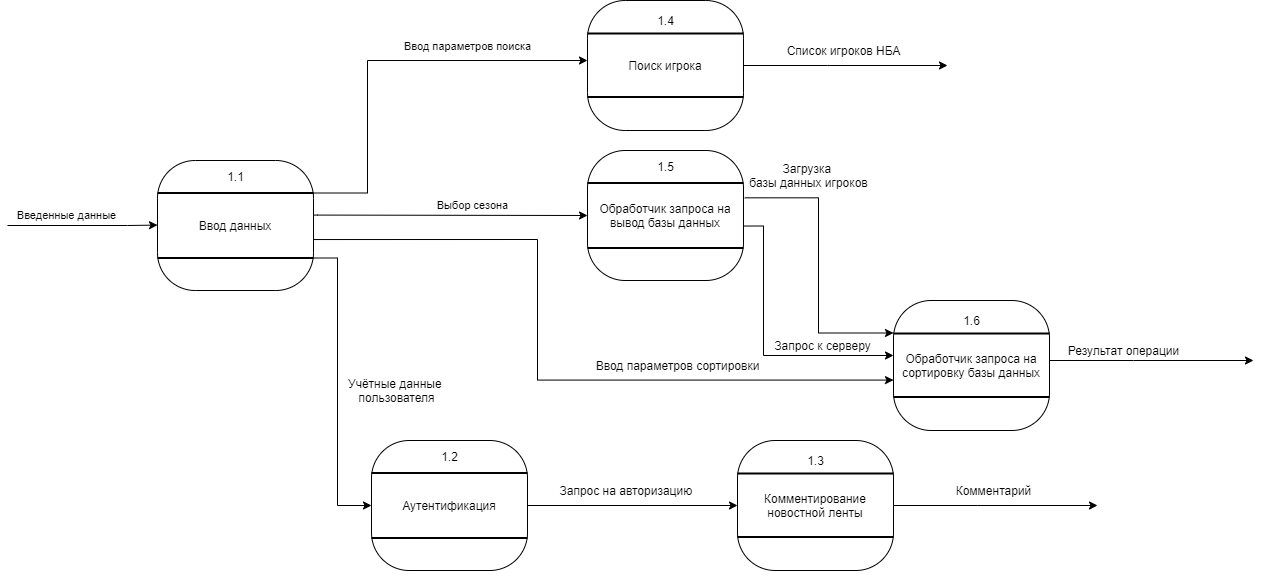

The diagram above was exported from draw.io. Its source (the exported page's mxGraphModel, read from the mxfile embedded in the PNG):
<mxGraphModel dx="1652" dy="1648" grid="1" gridSize="10" guides="1" tooltips="1" connect="1" arrows="1" fold="1" page="1" pageScale="1" pageWidth="827" pageHeight="1169" math="0" shadow="0">
  <root>
    <mxCell id="0" />
    <mxCell id="1" parent="0" />
    <mxCell id="juEo7-lDoie9na1uW66X-5" value="" style="group;fontColor=default;" parent="1" vertex="1" connectable="0">
      <mxGeometry x="334" y="400" width="156" height="130" as="geometry" />
    </mxCell>
    <mxCell id="juEo7-lDoie9na1uW66X-1" value="Аутентификация" style="rounded=1;whiteSpace=wrap;html=1;arcSize=29;" parent="juEo7-lDoie9na1uW66X-5" vertex="1">
      <mxGeometry width="156" height="130" as="geometry" />
    </mxCell>
    <mxCell id="juEo7-lDoie9na1uW66X-3" value="" style="line;strokeWidth=2;html=1;" parent="juEo7-lDoie9na1uW66X-5" vertex="1">
      <mxGeometry y="26" width="156" height="13" as="geometry" />
    </mxCell>
    <mxCell id="juEo7-lDoie9na1uW66X-4" value="" style="line;strokeWidth=2;html=1;" parent="juEo7-lDoie9na1uW66X-5" vertex="1">
      <mxGeometry y="91" width="156" height="13" as="geometry" />
    </mxCell>
    <mxCell id="juEo7-lDoie9na1uW66X-11" value="1.2" style="text;html=1;align=center;verticalAlign=middle;resizable=0;points=[];autosize=1;strokeColor=none;fillColor=none;" parent="juEo7-lDoie9na1uW66X-5" vertex="1">
      <mxGeometry x="63" y="6" width="30" height="20" as="geometry" />
    </mxCell>
    <mxCell id="juEo7-lDoie9na1uW66X-7" style="edgeStyle=orthogonalEdgeStyle;rounded=0;orthogonalLoop=1;jettySize=auto;html=1;exitX=1;exitY=0.5;exitDx=0;exitDy=0;strokeColor=default;labelBackgroundColor=default;fontColor=default;entryX=0;entryY=0.5;entryDx=0;entryDy=0;" parent="1" edge="1" target="juEo7-lDoie9na1uW66X-39" source="juEo7-lDoie9na1uW66X-1">
      <mxGeometry relative="1" as="geometry">
        <mxPoint x="694" y="355" as="targetPoint" />
        <mxPoint x="490" y="355.0000000000001" as="sourcePoint" />
        <Array as="points" />
      </mxGeometry>
    </mxCell>
    <mxCell id="juEo7-lDoie9na1uW66X-8" style="edgeStyle=orthogonalEdgeStyle;rounded=0;orthogonalLoop=1;jettySize=auto;html=1;strokeColor=default;labelBackgroundColor=default;fontColor=default;exitX=1;exitY=0.5;exitDx=0;exitDy=0;exitPerimeter=0;entryX=0;entryY=0.5;entryDx=0;entryDy=0;" parent="1" edge="1" target="juEo7-lDoie9na1uW66X-1" source="_kGtgWhThsLgJlclnDz_-4">
      <mxGeometry relative="1" as="geometry">
        <mxPoint x="334" y="354.6541379310345" as="targetPoint" />
        <mxPoint x="134" y="355" as="sourcePoint" />
        <Array as="points">
          <mxPoint x="300" y="218" />
          <mxPoint x="300" y="465" />
        </Array>
      </mxGeometry>
    </mxCell>
    <mxCell id="juEo7-lDoie9na1uW66X-9" value="Учётные данные &lt;br&gt;пользователя" style="text;html=1;align=center;verticalAlign=middle;resizable=0;points=[];autosize=1;strokeColor=none;fillColor=none;fontColor=default;" parent="1" vertex="1">
      <mxGeometry x="304" y="335" width="110" height="30" as="geometry" />
    </mxCell>
    <mxCell id="juEo7-lDoie9na1uW66X-10" value="Запрос на авторизацию&amp;nbsp;" style="text;html=1;align=center;verticalAlign=middle;resizable=0;points=[];autosize=1;strokeColor=none;fillColor=none;fontColor=default;" parent="1" vertex="1">
      <mxGeometry x="515" y="440" width="150" height="20" as="geometry" />
    </mxCell>
    <mxCell id="juEo7-lDoie9na1uW66X-12" value="" style="group;fontColor=default;" parent="1" vertex="1" connectable="0">
      <mxGeometry x="856" y="270" width="156" height="130" as="geometry" />
    </mxCell>
    <mxCell id="juEo7-lDoie9na1uW66X-13" value="Обработчик запроса на сортировку базы данных" style="rounded=1;whiteSpace=wrap;html=1;arcSize=29;fontColor=default;" parent="juEo7-lDoie9na1uW66X-12" vertex="1">
      <mxGeometry y="-10" width="156" height="130" as="geometry" />
    </mxCell>
    <mxCell id="juEo7-lDoie9na1uW66X-14" value="" style="line;strokeWidth=2;html=1;fontColor=default;" parent="juEo7-lDoie9na1uW66X-12" vertex="1">
      <mxGeometry y="11" width="156" height="24" as="geometry" />
    </mxCell>
    <mxCell id="juEo7-lDoie9na1uW66X-15" value="" style="line;strokeWidth=2;html=1;fontColor=default;" parent="juEo7-lDoie9na1uW66X-12" vertex="1">
      <mxGeometry y="80" width="156" height="13" as="geometry" />
    </mxCell>
    <mxCell id="juEo7-lDoie9na1uW66X-16" value="1.6" style="text;html=1;align=center;verticalAlign=middle;resizable=0;points=[];autosize=1;strokeColor=none;fillColor=none;fontColor=default;" parent="juEo7-lDoie9na1uW66X-12" vertex="1">
      <mxGeometry x="63" width="30" height="20" as="geometry" />
    </mxCell>
    <mxCell id="juEo7-lDoie9na1uW66X-17" style="edgeStyle=orthogonalEdgeStyle;rounded=0;orthogonalLoop=1;jettySize=auto;html=1;exitX=1.002;exitY=0.581;exitDx=0;exitDy=0;fontColor=default;exitPerimeter=0;strokeColor=default;labelBackgroundColor=default;" parent="1" edge="1">
      <mxGeometry relative="1" as="geometry">
        <mxPoint x="856" y="315" as="targetPoint" />
        <mxPoint x="702.3119999999999" y="185.52999999999997" as="sourcePoint" />
        <Array as="points">
          <mxPoint x="726" y="185" />
          <mxPoint x="726" y="315" />
        </Array>
      </mxGeometry>
    </mxCell>
    <mxCell id="juEo7-lDoie9na1uW66X-18" style="edgeStyle=orthogonalEdgeStyle;rounded=0;orthogonalLoop=1;jettySize=auto;html=1;fontColor=default;strokeColor=default;labelBackgroundColor=default;exitX=1;exitY=0.608;exitDx=0;exitDy=0;exitPerimeter=0;" parent="1" edge="1" source="_kGtgWhThsLgJlclnDz_-2">
      <mxGeometry relative="1" as="geometry">
        <mxPoint x="856" y="339.5841379310345" as="targetPoint" />
        <mxPoint x="700" y="340" as="sourcePoint" />
        <Array as="points">
          <mxPoint x="500" y="199" />
          <mxPoint x="500" y="340" />
        </Array>
      </mxGeometry>
    </mxCell>
    <mxCell id="juEo7-lDoie9na1uW66X-20" value="Запрос к серверу" style="text;html=1;align=center;verticalAlign=middle;resizable=0;points=[];autosize=1;strokeColor=none;fillColor=none;fontColor=default;" parent="1" vertex="1">
      <mxGeometry x="730" y="295" width="110" height="20" as="geometry" />
    </mxCell>
    <mxCell id="juEo7-lDoie9na1uW66X-21" style="edgeStyle=orthogonalEdgeStyle;rounded=0;orthogonalLoop=1;jettySize=auto;html=1;exitX=1;exitY=0.5;exitDx=0;exitDy=0;fontColor=default;strokeColor=default;labelBackgroundColor=default;" parent="1" edge="1">
      <mxGeometry relative="1" as="geometry">
        <mxPoint x="1216" y="320" as="targetPoint" />
        <mxPoint x="1012" y="320" as="sourcePoint" />
        <Array as="points">
          <mxPoint x="1096" y="320" />
          <mxPoint x="1096" y="320" />
        </Array>
      </mxGeometry>
    </mxCell>
    <mxCell id="juEo7-lDoie9na1uW66X-22" value="Результат операции" style="text;html=1;align=center;verticalAlign=middle;resizable=0;points=[];autosize=1;strokeColor=default;fillColor=none;fontColor=default;labelBackgroundColor=default;" parent="1" vertex="1">
      <mxGeometry x="1021" y="300" width="130" height="20" as="geometry" />
    </mxCell>
    <mxCell id="juEo7-lDoie9na1uW66X-23" value="Ввод параметров сортировки" style="text;html=1;align=center;verticalAlign=middle;resizable=0;points=[];autosize=1;strokeColor=none;fillColor=none;fontColor=default;" parent="1" vertex="1">
      <mxGeometry x="550" y="315" width="180" height="20" as="geometry" />
    </mxCell>
    <mxCell id="juEo7-lDoie9na1uW66X-24" style="edgeStyle=orthogonalEdgeStyle;rounded=0;orthogonalLoop=1;jettySize=auto;html=1;fontColor=default;strokeColor=default;labelBackgroundColor=default;entryX=0;entryY=0.5;entryDx=0;entryDy=0;exitX=0.999;exitY=0.42;exitDx=0;exitDy=0;exitPerimeter=0;" parent="1" edge="1" target="juEo7-lDoie9na1uW66X-27" source="_kGtgWhThsLgJlclnDz_-2">
      <mxGeometry relative="1" as="geometry">
        <mxPoint x="580" y="184.5041379310345" as="targetPoint" />
        <mxPoint x="280" y="170" as="sourcePoint" />
        <Array as="points">
          <mxPoint x="280" y="175" />
        </Array>
      </mxGeometry>
    </mxCell>
    <mxCell id="juEo7-lDoie9na1uW66X-25" value="Выбор сезона" style="edgeLabel;html=1;align=center;verticalAlign=middle;resizable=0;points=[];fontColor=default;labelBackgroundColor=default;" parent="juEo7-lDoie9na1uW66X-24" vertex="1" connectable="0">
      <mxGeometry x="-0.7097" y="2" relative="1" as="geometry">
        <mxPoint x="119" y="-8" as="offset" />
      </mxGeometry>
    </mxCell>
    <mxCell id="juEo7-lDoie9na1uW66X-26" value="" style="group;fontColor=default;" parent="1" vertex="1" connectable="0">
      <mxGeometry x="550" y="110" width="156" height="130" as="geometry" />
    </mxCell>
    <mxCell id="juEo7-lDoie9na1uW66X-27" value="Обработчик запроса на вывод базы данных" style="rounded=1;whiteSpace=wrap;html=1;arcSize=29;fontColor=default;" parent="juEo7-lDoie9na1uW66X-26" vertex="1">
      <mxGeometry width="156" height="130" as="geometry" />
    </mxCell>
    <mxCell id="juEo7-lDoie9na1uW66X-28" value="" style="line;strokeWidth=2;html=1;fontColor=default;" parent="juEo7-lDoie9na1uW66X-26" vertex="1">
      <mxGeometry y="26" width="156" height="13" as="geometry" />
    </mxCell>
    <mxCell id="juEo7-lDoie9na1uW66X-29" value="" style="line;strokeWidth=2;html=1;fontColor=default;" parent="juEo7-lDoie9na1uW66X-26" vertex="1">
      <mxGeometry y="91" width="156" height="13" as="geometry" />
    </mxCell>
    <mxCell id="juEo7-lDoie9na1uW66X-30" value="1.5" style="text;html=1;align=center;verticalAlign=middle;resizable=0;points=[];autosize=1;strokeColor=none;fillColor=none;fontColor=default;" parent="juEo7-lDoie9na1uW66X-26" vertex="1">
      <mxGeometry x="63" y="6" width="30" height="20" as="geometry" />
    </mxCell>
    <mxCell id="juEo7-lDoie9na1uW66X-31" style="edgeStyle=orthogonalEdgeStyle;rounded=0;orthogonalLoop=1;jettySize=auto;html=1;exitX=1;exitY=0.5;exitDx=0;exitDy=0;strokeColor=default;labelBackgroundColor=default;fontColor=default;" parent="1" edge="1">
      <mxGeometry relative="1" as="geometry">
        <mxPoint x="1060" y="465" as="targetPoint" />
        <mxPoint x="856" y="465.0000000000001" as="sourcePoint" />
        <Array as="points">
          <mxPoint x="940" y="465" />
          <mxPoint x="940" y="465" />
        </Array>
      </mxGeometry>
    </mxCell>
    <mxCell id="juEo7-lDoie9na1uW66X-34" value="Комментарий" style="text;html=1;align=center;verticalAlign=middle;resizable=0;points=[];autosize=1;strokeColor=none;fillColor=none;labelBackgroundColor=default;fontColor=default;" parent="1" vertex="1">
      <mxGeometry x="911" y="440" width="90" height="20" as="geometry" />
    </mxCell>
    <mxCell id="juEo7-lDoie9na1uW66X-35" style="edgeStyle=orthogonalEdgeStyle;rounded=0;orthogonalLoop=1;jettySize=auto;html=1;exitX=1.008;exitY=0.364;exitDx=0;exitDy=0;fontColor=default;strokeColor=default;labelBackgroundColor=default;entryX=0;entryY=0.25;entryDx=0;entryDy=0;exitPerimeter=0;" parent="1" source="juEo7-lDoie9na1uW66X-27" target="juEo7-lDoie9na1uW66X-13" edge="1">
      <mxGeometry relative="1" as="geometry">
        <mxPoint x="810" y="300" as="targetPoint" />
      </mxGeometry>
    </mxCell>
    <mxCell id="juEo7-lDoie9na1uW66X-37" value="Загрузка&amp;nbsp;&lt;br&gt;базы данных игроков" style="text;html=1;align=center;verticalAlign=middle;resizable=0;points=[];autosize=1;strokeColor=none;fillColor=none;fontColor=default;" parent="1" vertex="1">
      <mxGeometry x="706" y="120" width="130" height="30" as="geometry" />
    </mxCell>
    <mxCell id="juEo7-lDoie9na1uW66X-38" value="" style="group;strokeColor=none;labelBackgroundColor=default;fontColor=default;" parent="1" vertex="1" connectable="0">
      <mxGeometry x="700" y="410" width="156" height="130" as="geometry" />
    </mxCell>
    <mxCell id="juEo7-lDoie9na1uW66X-39" value="Комментирование новостной ленты" style="rounded=1;whiteSpace=wrap;html=1;arcSize=29;strokeColor=default;labelBackgroundColor=default;fontColor=default;" parent="juEo7-lDoie9na1uW66X-38" vertex="1">
      <mxGeometry y="-10" width="156" height="130" as="geometry" />
    </mxCell>
    <mxCell id="juEo7-lDoie9na1uW66X-40" value="" style="line;strokeWidth=2;html=1;strokeColor=default;labelBackgroundColor=default;fontColor=default;" parent="juEo7-lDoie9na1uW66X-38" vertex="1">
      <mxGeometry y="11" width="156" height="24" as="geometry" />
    </mxCell>
    <mxCell id="juEo7-lDoie9na1uW66X-41" value="" style="line;strokeWidth=2;html=1;strokeColor=default;labelBackgroundColor=default;fontColor=default;" parent="juEo7-lDoie9na1uW66X-38" vertex="1">
      <mxGeometry y="80" width="156" height="13" as="geometry" />
    </mxCell>
    <mxCell id="juEo7-lDoie9na1uW66X-42" value="1.3" style="text;html=1;align=center;verticalAlign=middle;resizable=0;points=[];autosize=1;strokeColor=none;fillColor=none;labelBackgroundColor=default;fontColor=default;" parent="juEo7-lDoie9na1uW66X-38" vertex="1">
      <mxGeometry x="63" width="30" height="20" as="geometry" />
    </mxCell>
    <mxCell id="CYJiW18VbaoydGnxhgdL-1" style="edgeStyle=orthogonalEdgeStyle;rounded=0;orthogonalLoop=1;jettySize=auto;html=1;exitX=1;exitY=0.5;exitDx=0;exitDy=0;strokeColor=default;labelBackgroundColor=default;fontColor=default;" parent="1" edge="1">
      <mxGeometry relative="1" as="geometry">
        <mxPoint x="910" y="25" as="targetPoint" />
        <mxPoint x="705.9999999999995" y="25" as="sourcePoint" />
        <Array as="points">
          <mxPoint x="790" y="25" />
          <mxPoint x="790" y="25" />
        </Array>
      </mxGeometry>
    </mxCell>
    <mxCell id="CYJiW18VbaoydGnxhgdL-3" value="Список игроков НБА" style="text;html=1;align=center;verticalAlign=middle;resizable=0;points=[];autosize=1;strokeColor=none;fillColor=none;labelBackgroundColor=default;fontColor=default;" parent="1" vertex="1">
      <mxGeometry x="741" width="130" height="20" as="geometry" />
    </mxCell>
    <mxCell id="CYJiW18VbaoydGnxhgdL-4" value="" style="group;strokeColor=none;labelBackgroundColor=default;fontColor=default;" parent="1" vertex="1" connectable="0">
      <mxGeometry x="550" y="-30" width="156" height="130" as="geometry" />
    </mxCell>
    <mxCell id="CYJiW18VbaoydGnxhgdL-5" value="Поиск игрока" style="rounded=1;whiteSpace=wrap;html=1;arcSize=29;labelBackgroundColor=default;fontColor=default;" parent="CYJiW18VbaoydGnxhgdL-4" vertex="1">
      <mxGeometry y="-10" width="156" height="130" as="geometry" />
    </mxCell>
    <mxCell id="CYJiW18VbaoydGnxhgdL-6" value="" style="line;strokeWidth=2;html=1;labelBackgroundColor=default;fontColor=default;" parent="CYJiW18VbaoydGnxhgdL-4" vertex="1">
      <mxGeometry y="11" width="156" height="24" as="geometry" />
    </mxCell>
    <mxCell id="CYJiW18VbaoydGnxhgdL-7" value="" style="line;strokeWidth=2;html=1;labelBackgroundColor=default;fontColor=default;" parent="CYJiW18VbaoydGnxhgdL-4" vertex="1">
      <mxGeometry y="80" width="156" height="13" as="geometry" />
    </mxCell>
    <mxCell id="CYJiW18VbaoydGnxhgdL-8" value="1.4" style="text;html=1;align=center;verticalAlign=middle;resizable=0;points=[];autosize=1;strokeColor=none;fillColor=none;labelBackgroundColor=default;fontColor=default;" parent="CYJiW18VbaoydGnxhgdL-4" vertex="1">
      <mxGeometry x="63" width="30" height="20" as="geometry" />
    </mxCell>
    <mxCell id="CYJiW18VbaoydGnxhgdL-9" style="edgeStyle=orthogonalEdgeStyle;rounded=0;orthogonalLoop=1;jettySize=auto;html=1;strokeColor=default;labelBackgroundColor=default;fontColor=default;exitX=1;exitY=0.25;exitDx=0;exitDy=0;" parent="1" edge="1" source="_kGtgWhThsLgJlclnDz_-2">
      <mxGeometry relative="1" as="geometry">
        <mxPoint x="550" y="20.004137931034506" as="targetPoint" />
        <mxPoint x="350" y="20.350000000000023" as="sourcePoint" />
        <Array as="points">
          <mxPoint x="330" y="153" />
          <mxPoint x="330" y="20" />
        </Array>
      </mxGeometry>
    </mxCell>
    <mxCell id="CYJiW18VbaoydGnxhgdL-10" value="Ввод параметров поиска" style="edgeLabel;html=1;align=center;verticalAlign=middle;resizable=0;points=[];fontColor=default;labelBackgroundColor=default;" parent="CYJiW18VbaoydGnxhgdL-9" vertex="1" connectable="0">
      <mxGeometry x="-0.3133" y="-1" relative="1" as="geometry">
        <mxPoint x="99" y="-62" as="offset" />
      </mxGeometry>
    </mxCell>
    <mxCell id="_kGtgWhThsLgJlclnDz_-1" value="" style="group;fontColor=default;" vertex="1" connectable="0" parent="1">
      <mxGeometry x="120" y="120" width="156" height="130" as="geometry" />
    </mxCell>
    <mxCell id="_kGtgWhThsLgJlclnDz_-2" value="Ввод данных" style="rounded=1;whiteSpace=wrap;html=1;arcSize=29;" vertex="1" parent="_kGtgWhThsLgJlclnDz_-1">
      <mxGeometry width="156" height="130" as="geometry" />
    </mxCell>
    <mxCell id="_kGtgWhThsLgJlclnDz_-3" value="" style="line;strokeWidth=2;html=1;" vertex="1" parent="_kGtgWhThsLgJlclnDz_-1">
      <mxGeometry y="26" width="156" height="13" as="geometry" />
    </mxCell>
    <mxCell id="_kGtgWhThsLgJlclnDz_-4" value="" style="line;strokeWidth=2;html=1;" vertex="1" parent="_kGtgWhThsLgJlclnDz_-1">
      <mxGeometry y="91" width="156" height="13" as="geometry" />
    </mxCell>
    <mxCell id="_kGtgWhThsLgJlclnDz_-5" value="1.1" style="text;html=1;align=center;verticalAlign=middle;resizable=0;points=[];autosize=1;strokeColor=none;fillColor=none;" vertex="1" parent="_kGtgWhThsLgJlclnDz_-1">
      <mxGeometry x="63" y="6" width="30" height="20" as="geometry" />
    </mxCell>
    <mxCell id="_kGtgWhThsLgJlclnDz_-6" style="edgeStyle=orthogonalEdgeStyle;rounded=0;orthogonalLoop=1;jettySize=auto;html=1;strokeColor=default;labelBackgroundColor=default;fontColor=default;" edge="1" parent="1">
      <mxGeometry relative="1" as="geometry">
        <mxPoint x="120" y="184.5841379310345" as="targetPoint" />
        <mxPoint x="-30" y="185" as="sourcePoint" />
        <Array as="points">
          <mxPoint x="90" y="184.85999999999996" />
          <mxPoint x="90" y="184.85999999999996" />
        </Array>
      </mxGeometry>
    </mxCell>
    <mxCell id="_kGtgWhThsLgJlclnDz_-9" value="Введенные данные" style="edgeLabel;html=1;align=center;verticalAlign=middle;resizable=0;points=[];fontColor=default;labelBackgroundColor=default;" vertex="1" connectable="0" parent="_kGtgWhThsLgJlclnDz_-6">
      <mxGeometry x="-0.3176" relative="1" as="geometry">
        <mxPoint x="8" y="-10" as="offset" />
      </mxGeometry>
    </mxCell>
  </root>
</mxGraphModel>